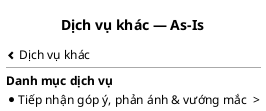

The diagram above was rendered by PlantUML. Its source (embedded in the PNG):
@startsalt
title Dịch vụ khác — As-Is
{
<&chevron-left> Dịch vụ khác
  --
  <b>Danh mục dịch vụ</b>
  * Tiếp nhận góp ý, phản ánh & vướng mắc  >
}
@endsalt